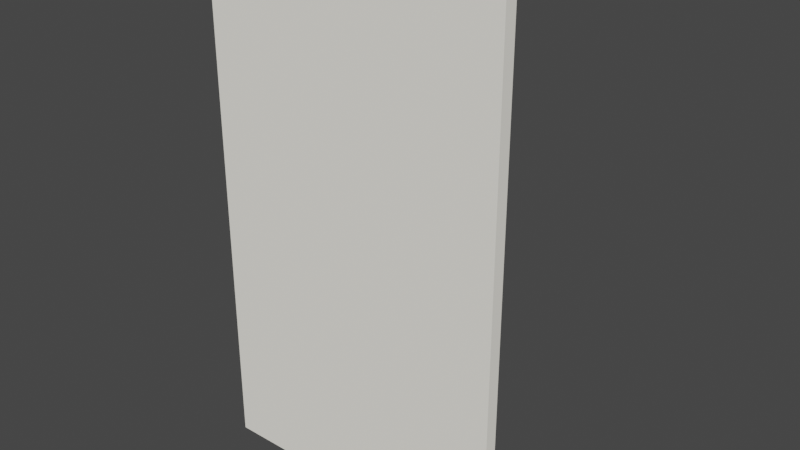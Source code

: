 # Source: paint-support.blend  (saved by Blender 2.90.8; exported with 4.5.12 LTS)
import bpy
from mathutils import Matrix  # noqa: F401  (used for matrix-valued properties, if any)

bpy.ops.wm.read_factory_settings(use_empty=True)
scene = bpy.context.scene
scene.name = 'Scene'

# ---- collections
col_collection = bpy.data.collections.new('Collection'); scene.collection.children.link(col_collection)

# ---- materials (node trees are filled in below, after node groups)
mat_material_003 = bpy.data.materials.new('Material.003')
mat_material_003.use_transparent_shadow = False
mat_material_003.diffuse_color = (1.0, 0.9705, 0.8823, 1.0)
mat_material_001 = bpy.data.materials.new('Material.001')
mat_material_001.use_transparent_shadow = False
mat_material_001.diffuse_color = (1.0, 1.0, 1.0, 1.0)
mat_material_002 = bpy.data.materials.new('Material.002')
mat_material_002.use_transparent_shadow = False
mat_material_002.diffuse_color = (0.08353, 0.08353, 0.08353, 1.0)

# ---- material node trees

# ---- world
world_world = bpy.data.worlds.new('World'); scene.world = world_world
world_world.use_nodes = True; world_world.node_tree.nodes.clear()
_N = world_world.node_tree.nodes; _L = world_world.node_tree.links
n0 = _N.new('ShaderNodeOutputWorld'); n0.name = 'World Output'; n0.location = (300, 300)
n1 = _N.new('ShaderNodeBackground'); n1.name = 'Background'; n1.location = (10, 300)
n1.inputs[0].default_value = (0.05088, 0.05088, 0.05088, 1.0)
_L.new(n1.outputs[0], n0.inputs[0])
n0.is_active_output = True
world_world.color = (0.05088, 0.05088, 0.05088)
world_world.use_sun_shadow = False
world_world.sun_shadow_jitter_overblur = 0.0

# ---- meshes
me_0_paint_support = bpy.data.meshes.new('0-paint-support')
me_0_paint_support.from_pydata([(-0.6, -0.12, 0.0), (-0.6, -0.12, 2.0), (-0.6, -0.07, 0.0), (-0.6, -0.07, 2.0), (0.6, -0.12, 0.0), (0.6, -0.12, 2.0), (0.6, -0.07, 0.0), (0.6, -0.07, 2.0), (-0.6, -0.12, 2.0), (-0.6, 0.03, 2.0), (0.6, -0.12, 2.0), (0.6, 0.03, 2.0), (-0.6, -0.12, 2.05), (-0.6, 0.03, 2.05), (0.6, 0.03, 2.05), (0.6, -0.12, 2.05)], [], [(0, 1, 3, 2), (6, 7, 5, 4), (4, 5, 1, 0), (7, 3, 1, 5), (11, 10, 8, 9), (14, 13, 12, 15), (10, 11, 14, 15), (9, 8, 12, 13), (8, 10, 15, 12), (11, 9, 13, 14)])
_uv = me_0_paint_support.uv_layers.new(name='UVMap')
_uv.uv.foreach_set('vector', [0.375, 0.0, 0.625, 0.0, 0.625, 0.25, 0.375, 0.25, 0.375, 0.5, 0.625, 0.5, 0.625, 0.75, 0.375, 0.75, 0.375, 0.75, 0.625, 0.75, 0.625, 1.0, 0.375, 1.0, 0.625, 0.5, 0.875, 0.5, 0.875, 0.75, 0.625, 0.75, 0.625, 0.5, 0.625, 0.75, 0.875, 0.75, 0.875, 0.5, 0.625, 0.5, 0.875, 0.5, 0.875, 0.75, 0.625, 0.75, 0.625, 0.75, 0.625, 0.5, 0.625, 0.5, 0.625, 0.75, 0.875, 0.5, 0.875, 0.75, 0.875, 0.75, 0.875, 0.5, 0.875, 0.75, 0.625, 0.75, 0.625, 0.75, 0.875, 0.75, 0.625, 0.5, 0.875, 0.5, 0.875, 0.5, 0.625, 0.5])
me_0_paint_support.materials.append(mat_material_003)
me_0_paint_support.use_remesh_fix_poles = True
me_0_paint_support.use_remesh_preserve_attributes = False
me_0_paint_support.use_mirror_vertex_groups = False
me_0_paint_support.update()
me_1_steel = bpy.data.meshes.new('1-steel')
me_1_steel.from_pydata([(0.1975, -0.0175, 0.0), (0.1975, -0.0175, 2.0), (0.2025, -0.0175, 0.0), (0.2025, -0.0175, 2.0), (0.1975, -0.0125, 0.0), (0.1975, -0.0125, 2.0), (0.2025, -0.0125, 0.0), (0.2025, -0.0125, 2.0), (-0.1975, -0.0175, 0.0), (-0.1975, -0.0175, 2.0), (-0.2025, -0.0175, 0.0), (-0.2025, -0.0175, 2.0), (-0.1975, -0.0125, 0.0), (-0.1975, -0.0125, 2.0), (-0.2025, -0.0125, 0.0), (-0.2025, -0.0125, 2.0), (0.045, 0.03, 2.02), (0.055, 0.03, 2.02), (0.045, 0.28, 2.02), (-0.045, 0.03, 2.02), (-0.055, 0.03, 2.02), (-0.055, 0.28, 2.02), (0.045, 0.03, 2.03), (0.055, 0.03, 2.03), (0.045, 0.28, 2.03), (0.055, 0.28, 2.03), (-0.045, 0.03, 2.03), (-0.055, 0.03, 2.03), (-0.045, 0.28, 2.03), (-0.055, 0.28, 2.03), (-0.2, 0.3446, 1.835), (0.2, 0.3446, 1.835), (-0.2, 0.3671, 1.848), (0.2, 0.3671, 1.848), (-0.2, 0.3929, 1.848), (0.2, 0.3929, 1.848), (-0.2, 0.4154, 1.835), (0.2, 0.4154, 1.835), (-0.2, 0.4283, 1.813), (0.2, 0.4283, 1.813), (-0.2, 0.4283, 1.787), (0.2, 0.4283, 1.787), (-0.2, 0.4154, 1.765), (0.2, 0.4154, 1.765), (0.2, 0.38, 1.8), (-0.2, 0.38, 1.8), (0.055, 0.28, 2.02), (-0.045, 0.28, 2.02), (0.045, 0.2888, 2.025), (0.055, 0.2888, 2.025), (-0.045, 0.2888, 2.025), (-0.055, 0.2888, 2.025), (0.045, 0.3932, 1.815), (0.055, 0.3932, 1.815), (-0.045, 0.3932, 1.815), (-0.055, 0.3932, 1.815), (0.045, 0.402, 1.82), (0.055, 0.402, 1.82), (-0.045, 0.402, 1.82), (-0.055, 0.402, 1.82)], [], [(0, 2, 3, 1), (4, 5, 7, 6), (1, 3, 7, 5), (0, 1, 5, 4), (2, 0, 4, 6), (3, 2, 6, 7), (8, 10, 11, 9), (12, 13, 15, 14), (9, 11, 15, 13), (8, 9, 13, 12), (10, 8, 12, 14), (11, 10, 14, 15), (16, 18, 46, 17), (19, 47, 21, 20), (22, 23, 25, 24), (26, 27, 29, 28), (47, 19, 26, 28), (25, 46, 49), (18, 16, 22, 24), (20, 21, 29, 27), (19, 20, 27, 26), (17, 46, 25, 23), (16, 17, 23, 22), (38, 40, 45), (32, 34, 45), (43, 41, 44), (30, 31, 33, 32), (32, 33, 35, 34), (34, 35, 37, 36), (36, 37, 39, 38), (38, 39, 41, 40), (40, 41, 43, 42), (37, 35, 44), (39, 37, 44), (41, 39, 44), (35, 33, 44), (33, 31, 44), (34, 36, 45), (40, 42, 45), (30, 32, 45), (36, 38, 45), (30, 45, 44, 31), (42, 43, 44, 45), (51, 21, 55, 59), (49, 46, 53, 57), (47, 28, 50), (28, 29, 51, 50), (18, 24, 48), (24, 25, 49, 48), (29, 21, 51), (55, 54, 58, 59), (53, 52, 56, 57), (50, 51, 59, 58), (21, 47, 54, 55), (18, 48, 56, 52), (47, 50, 58, 54), (48, 49, 57, 56), (46, 18, 52, 53)])
me_1_steel.polygons.foreach_set('use_smooth', [0, 0, 0, 0, 0, 0, 0, 0, 0, 0, 0, 0, 0, 0, 0, 0, 0, 0, 0, 0, 0, 0, 0, 1, 1, 1, 1, 1, 1, 1, 1, 1, 1, 1, 1, 1, 1, 1, 1, 1, 1, 1, 1, 0, 0, 0, 0, 0, 0, 0, 0, 0, 0, 0, 0, 0, 0, 0])
me_1_steel.polygons.foreach_set('material_index', [1, 1, 1, 1, 1, 1, 1, 1, 1, 1, 1, 1, 1, 1, 1, 1, 1, 1, 1, 1, 1, 1, 1, 1, 1, 1, 1, 1, 1, 1, 1, 1, 1, 1, 1, 1, 1, 1, 1, 1, 1, 1, 1, 1, 1, 1, 1, 1, 1, 1, 1, 1, 1, 1, 1, 1, 1, 1])
_uv = me_1_steel.uv_layers.new(name='UVMap')
_uv.uv.foreach_set('vector', [0.0, 0.0, 0.0, 0.0, 0.0, 0.0, 0.0, 0.0, 0.0, 0.0, 0.0, 0.0, 0.0, 0.0, 0.0, 0.0, 0.0, 0.0, 0.0, 0.0, 0.0, 0.0, 0.0, 0.0, 0.0, 0.0, 0.0, 0.0, 0.0, 0.0, 0.0, 0.0, 0.0, 0.0, 0.0, 0.0, 0.0, 0.0, 0.0, 0.0, 0.0, 0.0, 0.0, 0.0, 0.0, 0.0, 0.0, 0.0, 0.0, 0.0, 0.0, 0.0, 0.0, 0.0, 0.0, 0.0, 0.0, 0.0, 0.0, 0.0, 0.0, 0.0, 0.0, 0.0, 0.0, 0.0, 0.0, 0.0, 0.0, 0.0, 0.0, 0.0, 0.0, 0.0, 0.0, 0.0, 0.0, 0.0, 0.0, 0.0, 0.0, 0.0, 0.0, 0.0, 0.0, 0.0, 0.0, 0.0, 0.0, 0.0, 0.0, 0.0, 0.0, 0.0, 0.0, 0.0, 0.0, 0.0, 0.0, 0.0, 0.0, 0.0, 0.0, 0.0, 0.0, 0.0, 0.0, 0.0, 0.0, 0.0, 0.0, 0.0, 0.0, 0.0, 0.0, 0.0, 0.0, 0.0, 0.0, 0.0, 0.0, 0.0, 0.0, 0.0, 0.0, 0.0, 0.0, 0.0, 0.0, 0.0, 0.0, 0.0, 0.0, 0.0, 0.0, 0.0, 0.0, 0.0, 0.0, 0.0, 0.0, 0.0, 0.0, 0.0, 0.0, 0.0, 0.0, 0.0, 0.0, 0.0, 0.0, 0.0, 0.0, 0.0, 0.0, 0.0, 0.0, 0.0, 0.0, 0.0, 0.0, 0.0, 0.0, 0.0, 0.0, 0.0, 0.0, 0.0, 0.0, 0.0, 0.0, 0.0, 0.0, 0.0, 0.0, 0.0, 0.0, 0.0, 0.0, 0.0, 0.0, 0.0, 0.4167, 0.5, 0.3333, 0.5, 0.4167, 0.5, 0.6667, 0.5, 0.5833, 0.5, 0.6667, 0.5, 0.25, 1.0, 0.3333, 1.0, 0.25, 1.0, 0.75, 0.5, 0.75, 1.0, 0.6667, 1.0, 0.6667, 0.5, 0.6667, 0.5, 0.6667, 1.0, 0.5833, 1.0, 0.5833, 0.5, 0.5833, 0.5, 0.5833, 1.0, 0.5, 1.0, 0.5, 0.5, 0.5, 0.5, 0.5, 1.0, 0.4167, 1.0, 0.4167, 0.5, 0.4167, 0.5, 0.4167, 1.0, 0.3333, 1.0, 0.3333, 0.5, 0.3333, 0.5, 0.3333, 1.0, 0.25, 1.0, 0.25, 0.5, 0.5, 1.0, 0.5833, 1.0, 0.5, 1.0, 0.4167, 1.0, 0.5, 1.0, 0.4167, 1.0, 0.3333, 1.0, 0.4167, 1.0, 0.3333, 1.0, 0.5833, 1.0, 0.6667, 1.0, 0.5833, 1.0, 0.6667, 1.0, 0.75, 1.0, 0.6667, 1.0, 0.5833, 0.5, 0.5, 0.5, 0.5833, 0.5, 0.3333, 0.5, 0.25, 0.5, 0.3333, 0.5, 0.75, 0.5, 0.6667, 0.5, 0.75, 0.5, 0.5, 0.5, 0.4167, 0.5, 0.5, 0.5, 0.75, 0.5, 0.75, 0.5, 0.6667, 1.0, 0.75, 1.0, 0.25, 0.5, 0.25, 1.0, 0.6667, 1.0, 0.3333, 0.5, 0.0, 0.0, 0.0, 0.0, 0.0, 0.0, 0.0, 0.0, 0.0, 0.0, 0.0, 0.0, 0.0, 0.0, 0.0, 0.0, 0.0, 0.0, 0.0, 0.0, 0.0, 0.0, 0.0, 0.0, 0.0, 0.0, 0.0, 0.0, 0.0, 0.0, 0.0, 0.0, 0.0, 0.0, 0.0, 0.0, 0.0, 0.0, 0.0, 0.0, 0.0, 0.0, 0.0, 0.0, 0.0, 0.0, 0.0, 0.0, 0.0, 0.0, 0.0, 0.0, 0.0, 0.0, 0.0, 0.0, 0.0, 0.0, 0.0, 0.0, 0.0, 0.0, 0.0, 0.0, 0.0, 0.0, 0.0, 0.0, 0.0, 0.0, 0.0, 0.0, 0.0, 0.0, 0.0, 0.0, 0.0, 0.0, 0.0, 0.0, 0.0, 0.0, 0.0, 0.0, 0.0, 0.0, 0.0, 0.0, 0.0, 0.0, 0.0, 0.0, 0.0, 0.0, 0.0, 0.0, 0.0, 0.0, 0.0, 0.0, 0.0, 0.0, 0.0, 0.0, 0.0, 0.0, 0.0, 0.0, 0.0, 0.0, 0.0, 0.0, 0.0, 0.0])
me_1_steel.materials.append(mat_material_001)
me_1_steel.materials.append(mat_material_002)
me_1_steel.use_remesh_fix_poles = True
me_1_steel.use_remesh_preserve_attributes = False
me_1_steel.use_mirror_vertex_groups = False
me_1_steel.update()
me_2_paint_lighted_support = bpy.data.meshes.new('2-paint-lighted-support')
me_2_paint_lighted_support.from_pydata([(-0.6, -0.07, 0.0), (-0.6, -0.07, 2.0), (0.6, -0.07, 0.0), (0.6, -0.07, 2.0)], [], [(0, 1, 3, 2)])
_uv = me_2_paint_lighted_support.uv_layers.new(name='UVMap')
_uv.uv.foreach_set('vector', [0.375, 0.25, 0.625, 0.25, 0.625, 0.5, 0.375, 0.5])
me_2_paint_lighted_support.materials.append(mat_material_003)
me_2_paint_lighted_support.use_remesh_fix_poles = True
me_2_paint_lighted_support.use_remesh_preserve_attributes = False
me_2_paint_lighted_support.use_mirror_vertex_groups = False
me_2_paint_lighted_support.update()

# ---- objects
ob_0_paint_support = bpy.data.objects.new('0-paint-support', me_0_paint_support)
ob_1_steel = bpy.data.objects.new('1-steel', me_1_steel)
ob_2_paint_lighted_support = bpy.data.objects.new('2-paint-lighted-support', me_2_paint_lighted_support)

# ---- transforms, parenting, visibility, modifiers, constraints
ob_0_paint_support.location = (0.0, 0.0, 0.0)
ob_0_paint_support.lineart.crease_threshold = 0.0
ob_1_steel.location = (0.0, 0.0, 0.0)
ob_1_steel.lineart.crease_threshold = 0.0
ob_2_paint_lighted_support.location = (0.0, 0.0, 0.0)
ob_2_paint_lighted_support.lineart.crease_threshold = 0.0

# ---- collection membership
col_collection.objects.link(ob_0_paint_support)
col_collection.objects.link(ob_1_steel)
col_collection.objects.link(ob_2_paint_lighted_support)

# ---- scene / render settings (as saved in the file)
scene.frame_start = 1; scene.frame_end = 250; scene.frame_set(1)
scene.render.engine = 'BLENDER_EEVEE_NEXT'
scene.cycles.use_denoising = False
scene.cycles.samples = 128
scene.cycles.sampling_pattern = 'TABULATED_SOBOL'
scene.cycles.use_adaptive_sampling = False
scene.cycles.use_light_tree = False
scene.view_settings.view_transform = 'Filmic'
bpy.context.view_layer.update()

# ---- added for rendering (the .blend has no active camera and no usable light): camera, sun
cam_auto = bpy.data.cameras.new('AutoCamera')
cam_auto.lens = 50.0
cam_auto.sensor_width = 36.0
cam_auto.clip_end = 1000.0
ob_auto_camera = bpy.data.objects.new('AutoCamera', cam_auto)
scene.collection.objects.link(ob_auto_camera)
ob_auto_camera.location = (2.25556, -2.55253, 2.82945)
ob_auto_camera.rotation_euler = (1.09748, -7.21219e-08, 0.694738)
scene.camera = ob_auto_camera
light_auto_sun = bpy.data.lights.new('AutoSun', 'SUN')
light_auto_sun.energy = 3.0
light_auto_sun.angle = 0.0523599
ob_auto_sun = bpy.data.objects.new('AutoSun', light_auto_sun)
scene.collection.objects.link(ob_auto_sun)
ob_auto_sun.rotation_euler = (0.872665, 0.174533, 0.523599)
bpy.context.view_layer.update()
